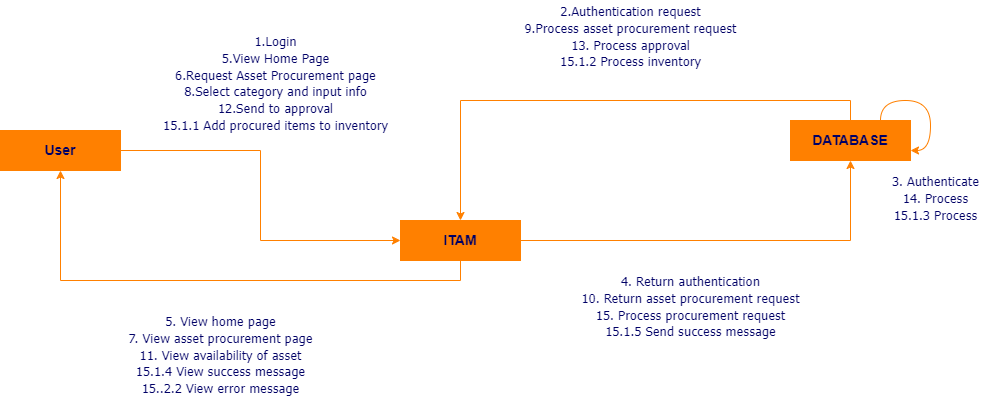

The diagram above was exported from draw.io. Its source (the exported page's mxGraphModel, read from the mxfile embedded in the PNG):
<mxGraphModel dx="1032" dy="515" grid="0" gridSize="10" guides="1" tooltips="1" connect="1" arrows="1" fold="1" page="0" pageScale="1" pageWidth="1100" pageHeight="1700" background="#FFFFFF" math="0" shadow="0">
  <root>
    <mxCell id="0" />
    <mxCell id="1" parent="0" />
    <mxCell id="zBal3z5U8ds3iwHk7oBb-15" style="edgeStyle=orthogonalEdgeStyle;rounded=0;orthogonalLoop=1;jettySize=auto;html=1;exitX=1;exitY=0.5;exitDx=0;exitDy=0;strokeColor=#FF8000;" edge="1" parent="1" source="zBal3z5U8ds3iwHk7oBb-4" target="zBal3z5U8ds3iwHk7oBb-5">
      <mxGeometry relative="1" as="geometry" />
    </mxCell>
    <mxCell id="zBal3z5U8ds3iwHk7oBb-17" style="edgeStyle=orthogonalEdgeStyle;rounded=0;orthogonalLoop=1;jettySize=auto;html=1;exitX=0.5;exitY=1;exitDx=0;exitDy=0;entryX=0.5;entryY=1;entryDx=0;entryDy=0;strokeColor=#FF8000;" edge="1" parent="1" source="zBal3z5U8ds3iwHk7oBb-4" target="zBal3z5U8ds3iwHk7oBb-12">
      <mxGeometry relative="1" as="geometry" />
    </mxCell>
    <mxCell id="zBal3z5U8ds3iwHk7oBb-4" value="&lt;font color=&quot;#000066&quot;&gt;&lt;span style=&quot;font-size: 14px;&quot;&gt;&lt;b&gt;ITAM&lt;/b&gt;&lt;/span&gt;&lt;/font&gt;" style="rounded=0;whiteSpace=wrap;html=1;strokeColor=#FF8000;fillColor=#FF8000;" vertex="1" parent="1">
      <mxGeometry x="450" y="290" width="120" height="40" as="geometry" />
    </mxCell>
    <mxCell id="zBal3z5U8ds3iwHk7oBb-16" style="edgeStyle=orthogonalEdgeStyle;rounded=0;orthogonalLoop=1;jettySize=auto;html=1;exitX=0.5;exitY=0;exitDx=0;exitDy=0;entryX=0.5;entryY=0;entryDx=0;entryDy=0;strokeColor=#FF8000;" edge="1" parent="1" source="zBal3z5U8ds3iwHk7oBb-5" target="zBal3z5U8ds3iwHk7oBb-4">
      <mxGeometry relative="1" as="geometry" />
    </mxCell>
    <mxCell id="zBal3z5U8ds3iwHk7oBb-5" value="&lt;font color=&quot;#000066&quot;&gt;&lt;span style=&quot;font-size: 14px;&quot;&gt;&lt;b&gt;DATABASE&lt;/b&gt;&lt;/span&gt;&lt;/font&gt;" style="rounded=0;whiteSpace=wrap;html=1;strokeColor=#FF8000;fillColor=#FF8000;" vertex="1" parent="1">
      <mxGeometry x="840" y="190" width="120" height="40" as="geometry" />
    </mxCell>
    <mxCell id="zBal3z5U8ds3iwHk7oBb-14" style="edgeStyle=orthogonalEdgeStyle;rounded=0;orthogonalLoop=1;jettySize=auto;html=1;exitX=1;exitY=0.5;exitDx=0;exitDy=0;entryX=0;entryY=0.5;entryDx=0;entryDy=0;strokeColor=#FF8000;" edge="1" parent="1" source="zBal3z5U8ds3iwHk7oBb-12" target="zBal3z5U8ds3iwHk7oBb-4">
      <mxGeometry relative="1" as="geometry" />
    </mxCell>
    <mxCell id="zBal3z5U8ds3iwHk7oBb-12" value="&lt;font color=&quot;#000066&quot;&gt;&lt;span style=&quot;font-size: 14px;&quot;&gt;&lt;b&gt;User&lt;/b&gt;&lt;/span&gt;&lt;/font&gt;" style="rounded=0;whiteSpace=wrap;html=1;strokeColor=#FF8000;fillColor=#FF8000;" vertex="1" parent="1">
      <mxGeometry x="50" y="200" width="120" height="40" as="geometry" />
    </mxCell>
    <mxCell id="zBal3z5U8ds3iwHk7oBb-18" value="&lt;div style=&quot;text-align: center&quot;&gt;&lt;span style=&quot;font-size: 13px;&quot;&gt;1.Login&lt;/span&gt;&lt;/div&gt;&lt;div style=&quot;text-align: center&quot;&gt;&lt;span style=&quot;font-size: 13px;&quot;&gt;5.View Home Page&lt;/span&gt;&lt;/div&gt;&lt;div style=&quot;text-align: center&quot;&gt;&lt;span style=&quot;font-size: 13px;&quot;&gt;6.Request Asset Procurement page&lt;/span&gt;&lt;/div&gt;&lt;div style=&quot;text-align: center&quot;&gt;&lt;span style=&quot;font-size: 13px; background-color: initial;&quot;&gt;8.Select category and input info&lt;/span&gt;&lt;br&gt;&lt;/div&gt;&lt;div style=&quot;text-align: center&quot;&gt;&lt;span style=&quot;font-size: 13px; background-color: initial;&quot;&gt;12.Send to approval&lt;/span&gt;&lt;/div&gt;&lt;div style=&quot;text-align: center&quot;&gt;&lt;span style=&quot;font-size: 13px; background-color: initial;&quot;&gt;15.1.1 Add procured items to inventory&lt;/span&gt;&lt;/div&gt;&lt;div style=&quot;text-align: center&quot;&gt;&lt;br&gt;&lt;/div&gt;" style="text;html=1;resizable=0;points=[];autosize=1;align=center;verticalAlign=top;spacingTop=-4;fontSize=14;fontFamily=Tahoma;fontColor=#000066;" vertex="1" parent="1">
      <mxGeometry x="200" y="100" width="250" height="130" as="geometry" />
    </mxCell>
    <mxCell id="zBal3z5U8ds3iwHk7oBb-19" value="&lt;div style=&quot;text-align: center&quot;&gt;&lt;span style=&quot;font-size: 13px;&quot;&gt;2.Authentication request&lt;/span&gt;&lt;/div&gt;&lt;div style=&quot;text-align: center&quot;&gt;&lt;span style=&quot;font-size: 13px;&quot;&gt;9.Process asset procurement request&lt;/span&gt;&lt;/div&gt;&lt;div style=&quot;text-align: center&quot;&gt;&lt;span style=&quot;font-size: 13px;&quot;&gt;13. Process approval&lt;/span&gt;&lt;/div&gt;&lt;div style=&quot;text-align: center&quot;&gt;&lt;span style=&quot;font-size: 13px;&quot;&gt;15.1.2 Process inventory&lt;/span&gt;&lt;/div&gt;&lt;div style=&quot;text-align: center&quot;&gt;&lt;span style=&quot;font-size: 13px;&quot;&gt;&lt;br&gt;&lt;/span&gt;&lt;/div&gt;" style="text;html=1;resizable=0;points=[];autosize=1;align=center;verticalAlign=top;spacingTop=-4;fontSize=14;fontFamily=Tahoma;fontColor=#000066;" vertex="1" parent="1">
      <mxGeometry x="560" y="70" width="240" height="90" as="geometry" />
    </mxCell>
    <mxCell id="zBal3z5U8ds3iwHk7oBb-20" value="&lt;div style=&quot;text-align: center&quot;&gt;&lt;span style=&quot;font-size: 13px;&quot;&gt;4. Return authentication&lt;/span&gt;&lt;/div&gt;&lt;div style=&quot;text-align: center&quot;&gt;&lt;span style=&quot;font-size: 13px;&quot;&gt;10. Return asset procurement request&lt;/span&gt;&lt;/div&gt;&lt;div style=&quot;text-align: center&quot;&gt;&lt;span style=&quot;font-size: 13px;&quot;&gt;15. Process procurement request&lt;/span&gt;&lt;/div&gt;&lt;div style=&quot;text-align: center&quot;&gt;&lt;span style=&quot;font-size: 13px;&quot;&gt;15.1.5 Send success message&lt;/span&gt;&lt;/div&gt;" style="text;html=1;resizable=0;points=[];autosize=1;align=center;verticalAlign=top;spacingTop=-4;fontSize=14;fontFamily=Tahoma;fontColor=#000066;" vertex="1" parent="1">
      <mxGeometry x="620" y="340" width="240" height="70" as="geometry" />
    </mxCell>
    <mxCell id="zBal3z5U8ds3iwHk7oBb-21" style="edgeStyle=orthogonalEdgeStyle;orthogonalLoop=1;jettySize=auto;html=1;exitX=0.75;exitY=0;exitDx=0;exitDy=0;entryX=1;entryY=0.75;entryDx=0;entryDy=0;curved=1;strokeColor=#FF8000;" edge="1" parent="1" source="zBal3z5U8ds3iwHk7oBb-5" target="zBal3z5U8ds3iwHk7oBb-5">
      <mxGeometry relative="1" as="geometry" />
    </mxCell>
    <mxCell id="zBal3z5U8ds3iwHk7oBb-22" value="&lt;div style=&quot;text-align: center&quot;&gt;&lt;span style=&quot;font-size: 13px;&quot;&gt;3. Authenticate&lt;/span&gt;&lt;/div&gt;&lt;div style=&quot;text-align: center&quot;&gt;&lt;span style=&quot;font-size: 13px;&quot;&gt;14. Process&lt;/span&gt;&lt;/div&gt;&lt;div style=&quot;text-align: center&quot;&gt;&lt;span style=&quot;font-size: 13px;&quot;&gt;15.1.3 Process&lt;/span&gt;&lt;/div&gt;" style="text;html=1;resizable=0;points=[];autosize=1;align=center;verticalAlign=top;spacingTop=-4;fontSize=14;fontFamily=Tahoma;fontColor=#000066;" vertex="1" parent="1">
      <mxGeometry x="930" y="240" width="110" height="60" as="geometry" />
    </mxCell>
    <mxCell id="zBal3z5U8ds3iwHk7oBb-24" value="&lt;div style=&quot;text-align: center&quot;&gt;&lt;span style=&quot;font-size: 13px;&quot;&gt;5. View home page&lt;/span&gt;&lt;/div&gt;&lt;div style=&quot;text-align: center&quot;&gt;&lt;span style=&quot;font-size: 13px;&quot;&gt;7. View asset procurement page&lt;/span&gt;&lt;/div&gt;&lt;div style=&quot;text-align: center&quot;&gt;&lt;span style=&quot;font-size: 13px;&quot;&gt;11. View availability of asset&lt;/span&gt;&lt;/div&gt;&lt;div style=&quot;text-align: center&quot;&gt;&lt;span style=&quot;font-size: 13px;&quot;&gt;15.1.4 View success message&lt;/span&gt;&lt;/div&gt;&lt;div style=&quot;text-align: center&quot;&gt;&lt;span style=&quot;font-size: 13px;&quot;&gt;15..2.2 View error message&lt;/span&gt;&lt;/div&gt;" style="text;html=1;resizable=0;points=[];autosize=1;align=center;verticalAlign=top;spacingTop=-4;fontSize=14;fontFamily=Tahoma;fontColor=#000066;" vertex="1" parent="1">
      <mxGeometry x="165" y="380" width="210" height="90" as="geometry" />
    </mxCell>
  </root>
</mxGraphModel>